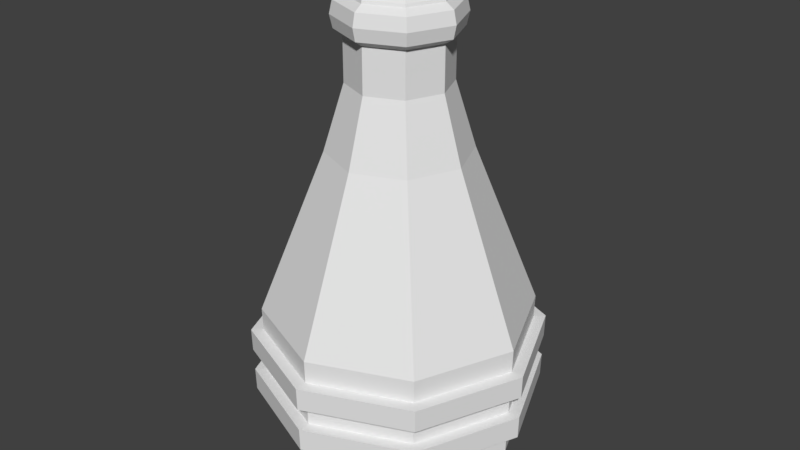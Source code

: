# Source: RefinedHealthPotion.blend  (saved by Blender 2.77.0; exported with 4.5.12 LTS)
import bpy
from mathutils import Matrix  # noqa: F401  (used for matrix-valued properties, if any)

bpy.ops.wm.read_factory_settings(use_empty=True)
scene = bpy.context.scene
scene.name = 'Scene'

# ---- collections
col_collection_1 = bpy.data.collections.new('Collection 1'); scene.collection.children.link(col_collection_1)

# ---- world
world_world = bpy.data.worlds.new('World'); scene.world = world_world
world_world.color = (0.05088, 0.05088, 0.05088)
world_world.use_sun_shadow = False
world_world.sun_shadow_jitter_overblur = 0.0
world_world.cycles.sampling_method = 'MANUAL'

# ---- meshes
me_circle_002 = bpy.data.meshes.new('Circle.002')
me_circle_002.from_pydata([(-2.311e-08, 1.525e-08, -1.162), (1.821e-08, 0.4312, 0.8548), (-0.3049, 0.3049, 0.8548), (-0.4312, -9.43e-09, 0.8548), (-0.3049, -0.3049, 0.8548), (-4.691e-08, -0.4312, 0.8548), (0.3049, -0.3049, 0.8548), (0.4312, 1.456e-08, 0.8548), (0.3049, 0.3049, 0.8548), (0.2669, 0.2669, 1.642), (-0.8312, -2.988e-08, -0.1536), (0.8312, 1.637e-08, -0.1536), (-0.5878, -0.5878, -0.1536), (0.5878, 0.5878, -0.1536), (-8.622e-08, -0.8312, -0.1536), (3.929e-08, 0.8312, -0.1536), (-0.5878, 0.5878, -0.1536), (0.5878, -0.5878, -0.1536), (0.2184, 0.2184, 1.257), (0.3088, 1.344e-08, 1.257), (0.2184, -0.2184, 1.257), (-3.775e-08, -0.3088, 1.257), (-0.2184, -0.2184, 1.257), (-0.3088, -3.742e-09, 1.257), (-0.2184, 0.2184, 1.257), (8.877e-09, 0.3088, 1.257), (1.125e-08, 0.3774, 1.642), (-0.2669, 0.2669, 1.642), (-0.3774, -3.941e-09, 1.642), (-3.806e-08, -0.3774, 1.642), (0.2669, -0.2669, 1.642), (-3.898e-08, -0.2281, 1.797), (-0.1613, -0.1613, 1.797), (0.2545, 0.2545, 1.72), (0.2184, 0.2184, 1.53), (8.877e-09, 0.3088, 1.53), (8.877e-09, 0.3088, 1.754), (-0.2184, 0.2184, 1.53), (-0.2184, 0.2184, 1.754), (-0.3088, -3.742e-09, 1.53), (-0.3088, -3.742e-09, 1.754), (-3.737e-08, -0.3599, 1.72), (-3.775e-08, -0.3088, 1.53), (0.2545, -0.2545, 1.72), (0.2184, -0.2184, 1.53), (0.3088, 1.344e-08, 1.53), (0.3088, 1.344e-08, 1.754), (-0.2184, -0.2184, 1.53), (-0.2184, -0.2184, 1.754), (-0.2545, -0.2545, 1.72), (-0.2545, -0.2545, 1.564), (0.3599, 1.189e-08, 1.72), (0.3599, 1.189e-08, 1.564), (0.2184, -0.2184, 1.754), (0.2545, -0.2545, 1.564), (-3.775e-08, -0.3088, 1.754), (-3.737e-08, -0.3599, 1.564), (-0.3599, -3.742e-09, 1.72), (-0.3599, -3.742e-09, 1.564), (-0.2545, 0.2545, 1.72), (-0.2545, 0.2545, 1.564), (9.653e-09, 0.3599, 1.72), (9.653e-09, 0.3599, 1.564), (0.2184, 0.2184, 1.754), (0.2545, 0.2545, 1.564), (3.74e-08, 0.8114, -0.865), (2.561e-08, 0.6723, -1.162), (-0.4754, 0.4754, -1.162), (-0.5737, 0.5737, -0.865), (-0.6723, -1.973e-08, -1.162), (-0.8114, -2.914e-08, -0.865), (-0.4754, -0.4754, -1.162), (-0.5737, -0.5737, -0.865), (-7.591e-08, -0.6723, -1.162), (-8.511e-08, -0.8114, -0.865), (0.4754, -0.4754, -1.162), (0.5737, -0.5737, -0.865), (0.6723, 1.767e-08, -1.162), (0.8114, 1.6e-08, -0.865), (0.4754, 0.4754, -1.162), (0.5737, 0.5737, -0.865), (0.1613, 0.1613, 1.797), (0.2281, 1.589e-08, 1.797), (0.1613, -0.1613, 1.797), (0.3774, 1.245e-08, 1.642), (-0.2669, -0.2669, 1.642), (-0.2281, -3.742e-09, 1.797), (-0.1613, 0.1613, 1.797), (8.265e-09, 0.2281, 1.797), (0.1613, -0.1613, 1.904), (-1.25e-08, 1.393e-08, 1.904), (-0.1613, 0.1613, 1.904), (0.1613, 0.1613, 1.904), (0.2281, 1.589e-08, 1.904), (-0.2281, -3.742e-09, 1.904), (8.265e-09, 0.2281, 1.904), (-0.1613, -0.1613, 1.904), (-3.898e-08, -0.2281, 1.904), (0.1912, -0.1912, 1.797), (0.2156, -0.2156, 1.771), (0.2067, -0.2067, 1.789), (-0.1912, 0.1912, 1.797), (-0.2156, 0.2156, 1.771), (-0.2067, 0.2067, 1.789), (0.2156, 0.2156, 1.771), (0.1912, 0.1912, 1.797), (0.2067, 0.2067, 1.789), (0.2704, 1.428e-08, 1.797), (0.3049, 1.335e-08, 1.771), (0.2923, 1.362e-08, 1.789), (-0.2704, -3.556e-09, 1.797), (-0.3049, -3.62e-09, 1.771), (-0.2923, -3.611e-09, 1.789), (8.639e-09, 0.3049, 1.771), (8.267e-09, 0.2704, 1.797), (8.385e-09, 0.2923, 1.789), (-3.772e-08, -0.2704, 1.797), (-3.741e-08, -0.3049, 1.771), (-3.737e-08, -0.2923, 1.789), (-0.1912, -0.1912, 1.797), (-0.2156, -0.2156, 1.771), (-0.2067, -0.2067, 1.789), (3.891e-08, 0.8273, -0.2958), (3.854e-08, 0.8233, -0.4381), (3.816e-08, 0.8193, -0.5804), (3.778e-08, 0.8154, -0.7227), (-0.5766, 0.5766, -0.7227), (-0.5794, 0.5794, -0.5804), (-0.5822, 0.5822, -0.4381), (-0.585, 0.585, -0.2958), (-0.8154, -2.929e-08, -0.7227), (-0.8193, -2.943e-08, -0.5804), (-0.8233, -2.958e-08, -0.4381), (-0.8273, -2.973e-08, -0.2958), (-0.5766, -0.5766, -0.7227), (-0.5794, -0.5794, -0.5804), (-0.5822, -0.5822, -0.4381), (-0.585, -0.585, -0.2958), (-8.534e-08, -0.8154, -0.7227), (-8.556e-08, -0.8193, -0.5804), (-8.578e-08, -0.8233, -0.4381), (-8.6e-08, -0.8273, -0.2958), (0.5766, -0.5766, -0.7227), (0.5794, -0.5794, -0.5804), (0.5822, -0.5822, -0.4381), (0.585, -0.585, -0.2958), (0.8154, 1.608e-08, -0.7227), (0.8193, 1.615e-08, -0.5804), (0.8233, 1.622e-08, -0.4381), (0.8273, 1.63e-08, -0.2958), (0.5766, 0.5766, -0.7227), (0.5794, 0.5794, -0.5804), (0.5822, 0.5822, -0.4381), (0.585, 0.585, -0.2958), (3.266e-08, 0.9029, -0.298), (3.082e-08, 0.8989, -0.4402), (3.347e-08, 0.8949, -0.5825), (3.315e-08, 0.891, -0.7248), (-0.63, 0.63, -0.7248), (-0.6328, 0.6328, -0.5825), (-0.6356, 0.6356, -0.4402), (-0.6384, 0.6384, -0.298), (-0.891, -2.929e-08, -0.7248), (-0.8949, -2.943e-08, -0.5825), (-0.8989, -2.958e-08, -0.4402), (-0.9029, -2.973e-08, -0.298), (-0.63, -0.63, -0.7248), (-0.6328, -0.6328, -0.5825), (-0.6356, -0.6356, -0.4402), (-0.6384, -0.6384, -0.298), (-9.768e-08, -0.891, -0.7248), (-9.807e-08, -0.8949, -0.5825), (-1.028e-07, -0.8989, -0.4402), (-1.016e-07, -0.9029, -0.298), (0.63, -0.63, -0.7248), (0.6328, -0.6328, -0.5825), (0.6356, -0.6356, -0.4402), (0.6384, -0.6384, -0.298), (0.891, 1.608e-08, -0.7248), (0.8949, 1.615e-08, -0.5825), (0.8989, 2.239e-08, -0.4402), (0.9029, 2.255e-08, -0.298), (0.63, 0.63, -0.7248), (0.6328, 0.6328, -0.5825), (0.6356, 0.6356, -0.4402), (0.6384, 0.6384, -0.298)], [], [(69, 0, 71), (77, 0, 79), (71, 0, 73), (63, 36, 113, 104), (73, 0, 75), (86, 87, 101, 110), (0, 69, 67), (0, 77, 75), (15, 1, 8, 13), (16, 2, 1, 15), (14, 5, 4, 12), (13, 8, 7, 11), (12, 4, 3, 10), (17, 11, 7, 6), (16, 10, 3, 2), (17, 6, 5, 14), (87, 86, 94, 91), (83, 82, 93, 89), (86, 32, 96, 94), (82, 81, 92, 93), (32, 31, 97, 96), (81, 88, 95, 92), (88, 87, 91, 95), (31, 83, 89, 97), (55, 53, 99, 117), (38, 102, 113, 36), (82, 83, 98, 107), (0, 67, 66), (153, 122, 15, 13), (51, 43, 30, 84), (48, 120, 111, 40), (48, 55, 117, 120), (51, 33, 63, 46), (81, 82, 107, 105), (61, 59, 38, 36), (59, 57, 40, 38), (24, 37, 35, 25), (24, 23, 39, 37), (57, 49, 48, 40), (40, 111, 102, 38), (49, 41, 55, 48), (23, 22, 47, 39), (41, 43, 53, 55), (83, 31, 116, 98), (9, 84, 52, 64), (26, 9, 64, 62), (28, 27, 60, 58), (27, 26, 62, 60), (85, 28, 58, 50), (29, 85, 50, 56), (30, 29, 56, 54), (84, 30, 54, 52), (43, 51, 46, 53), (22, 21, 42, 47), (33, 61, 36, 63), (88, 81, 105, 114), (32, 86, 110, 119), (20, 19, 45, 44), (21, 20, 44, 42), (87, 88, 114, 101), (31, 32, 119, 116), (46, 63, 104, 108), (18, 25, 35, 34), (19, 18, 34, 45), (50, 58, 39, 47), (72, 70, 69, 71), (52, 54, 44, 45), (78, 76, 75, 77), (54, 56, 42, 44), (76, 74, 73, 75), (58, 60, 37, 39), (70, 68, 67, 69), (56, 50, 47, 42), (74, 72, 71, 73), (60, 62, 35, 37), (68, 65, 66, 67), (62, 64, 34, 35), (65, 80, 79, 66), (64, 52, 45, 34), (80, 78, 77, 79), (122, 129, 16, 15), (129, 133, 10, 16), (133, 137, 12, 10), (137, 141, 14, 12), (141, 145, 17, 14), (145, 149, 11, 17), (149, 153, 13, 11), (79, 0, 66), (92, 95, 90), (93, 92, 90), (89, 93, 90), (97, 89, 90), (96, 97, 90), (94, 96, 90), (91, 94, 90), (95, 91, 90), (5, 6, 20, 21), (3, 4, 22, 23), (8, 1, 25, 18), (2, 3, 23, 24), (4, 5, 21, 22), (6, 7, 19, 20), (7, 8, 18, 19), (1, 2, 24, 25), (105, 107, 109, 106), (106, 109, 108, 104), (107, 98, 100, 109), (109, 100, 99, 108), (98, 116, 118, 100), (100, 118, 117, 99), (116, 119, 121, 118), (118, 121, 120, 117), (119, 110, 112, 121), (121, 112, 111, 120), (110, 101, 103, 112), (112, 103, 102, 111), (114, 105, 106, 115), (115, 106, 104, 113), (101, 114, 115, 103), (103, 115, 113, 102), (53, 46, 108, 99), (43, 41, 29, 30), (41, 49, 85, 29), (49, 57, 28, 85), (59, 61, 26, 27), (57, 59, 27, 28), (61, 33, 9, 26), (33, 51, 84, 9), (78, 80, 150, 146), (153, 149, 181, 185), (147, 151, 152, 148), (130, 134, 166, 162), (76, 78, 146, 142), (124, 151, 183, 156), (143, 147, 148, 144), (148, 152, 184, 180), (74, 76, 142, 138), (141, 137, 169, 173), (139, 143, 144, 140), (150, 125, 157, 182), (72, 74, 138, 134), (151, 147, 179, 183), (135, 139, 140, 136), (136, 140, 172, 168), (70, 72, 134, 130), (129, 122, 154, 161), (131, 135, 136, 132), (146, 150, 182, 178), (68, 70, 130, 126), (139, 135, 167, 171), (127, 131, 132, 128), (123, 128, 160, 155), (65, 68, 126, 125), (134, 138, 170, 166), (124, 127, 128, 123), (127, 124, 156, 159), (80, 65, 125, 150), (145, 141, 173, 177), (151, 124, 123, 152), (125, 126, 158, 157), (178, 182, 183, 179), (180, 184, 185, 181), (174, 178, 179, 175), (176, 180, 181, 177), (170, 174, 175, 171), (172, 176, 177, 173), (166, 170, 171, 167), (168, 172, 173, 169), (162, 166, 167, 163), (164, 168, 169, 165), (158, 162, 163, 159), (160, 164, 165, 161), (157, 158, 159, 156), (155, 160, 161, 154), (182, 157, 156, 183), (184, 155, 154, 185), (152, 123, 155, 184), (135, 131, 163, 167), (142, 146, 178, 174), (122, 153, 185, 154), (132, 136, 168, 164), (147, 143, 175, 179), (137, 133, 165, 169), (144, 148, 180, 176), (126, 130, 162, 158), (149, 145, 177, 181), (131, 127, 159, 163), (138, 142, 174, 170), (128, 132, 164, 160), (143, 139, 171, 175), (133, 129, 161, 165), (140, 144, 176, 172)])
_uv = me_circle_002.uv_layers.new(name='UVMap')
_uv.uv.foreach_set('vector', [0.0, 0.0, 0.0, 0.0, 0.0, 0.0, 0.0, 0.0, 0.0, 0.0, 0.0, 0.0, 0.0, 0.0, 0.0, 0.0, 0.0, 0.0, 0.0, 0.0, 0.0, 0.0, 0.0, 0.0, 0.0, 0.0, 0.0, 0.0, 0.0, 0.0, 0.0, 0.0, 0.0, 0.0, 0.0, 0.0, 0.0, 0.0, 0.0, 0.0, 0.0, 0.0, 0.0, 0.0, 0.0, 0.0, 0.0, 0.0, 0.0, 0.0, 0.0, 0.0, 0.0, 0.0, 0.0, 0.0, 0.0, 0.0, 0.0, 0.0, 0.0, 0.0, 0.0, 0.0, 0.0, 0.0, 0.0, 0.0, 0.0, 0.0, 0.0, 0.0, 0.0, 0.0, 0.0, 0.0, 0.0, 0.0, 0.0, 0.0, 0.0, 0.0, 0.0, 0.0, 0.0, 0.0, 0.0, 0.0, 0.0, 0.0, 0.0, 0.0, 0.0, 0.0, 0.0, 0.0, 0.0, 0.0, 0.0, 0.0, 0.0, 0.0, 0.0, 0.0, 0.0, 0.0, 0.0, 0.0, 0.0, 0.0, 0.0, 0.0, 0.0, 0.0, 0.0, 0.0, 0.0, 0.0, 0.0, 0.0, 0.0, 0.0, 0.0, 0.0, 0.0, 0.0, 0.0, 0.0, 0.0, 0.0, 0.0, 0.0, 0.0, 0.0, 0.0, 0.0, 0.0, 0.0, 0.0, 0.0, 0.0, 0.0, 0.0, 0.0, 0.0, 0.0, 0.0, 0.0, 0.0, 0.0, 0.0, 0.0, 0.0, 0.0, 0.0, 0.0, 0.0, 0.0, 0.0, 0.0, 0.0, 0.0, 0.0, 0.0, 0.0, 0.0, 0.0, 0.0, 0.0, 0.0, 0.0, 0.0, 0.0, 0.0, 0.0, 0.0, 0.0, 0.0, 0.0, 0.0, 0.0, 0.0, 0.0, 0.0, 0.0, 0.0, 0.0, 0.0, 0.0, 0.0, 0.0, 0.0, 0.0, 0.0, 0.0, 0.0, 0.0, 0.0, 0.0, 0.0, 0.0, 0.0, 0.0, 0.0, 0.0, 0.0, 0.0, 0.0, 0.0, 0.0, 0.0, 0.0, 0.0, 0.0, 0.0, 0.0, 0.0, 0.0, 0.0, 0.0, 0.0, 0.0, 0.0, 0.0, 0.0, 0.0, 0.0, 0.0, 0.0, 0.0, 0.0, 0.0, 0.0, 0.0, 0.0, 0.0, 0.0, 0.0, 0.0, 0.0, 0.0, 0.0, 0.0, 0.0, 0.0, 0.0, 0.0, 0.0, 0.0, 0.0, 0.0, 0.0, 0.0, 0.0, 0.0, 0.0, 0.0, 0.0, 0.0, 0.0, 0.0, 0.0, 0.0, 0.0, 0.0, 0.0, 0.0, 0.0, 0.0, 0.0, 0.0, 0.0, 0.0, 0.0, 0.0, 0.0, 0.0, 0.0, 0.0, 0.0, 0.0, 0.0, 0.0, 0.0, 0.0, 0.0, 0.0, 0.0, 0.0, 0.0, 0.0, 0.0, 0.0, 0.0, 0.0, 0.0, 0.0, 0.0, 0.0, 0.0, 0.0, 0.0, 0.0, 0.0, 0.0, 0.0, 0.0, 0.0, 0.0, 0.0, 0.0, 0.0, 0.0, 0.0, 0.0, 0.0, 0.0, 0.0, 0.0, 0.0, 0.0, 0.0, 0.0, 0.0, 0.0, 0.0, 0.0, 0.0, 0.0, 0.0, 0.0, 0.0, 0.0, 0.0, 0.0, 0.0, 0.0, 0.0, 0.0, 0.0, 0.0, 0.0, 0.0, 0.0, 0.0, 0.0, 0.0, 0.0, 0.0, 0.0, 0.0, 0.0, 0.0, 0.0, 0.0, 0.0, 0.0, 0.0, 0.0, 0.0, 0.0, 0.0, 0.0, 0.0, 0.0, 0.0, 0.0, 0.0, 0.0, 0.0, 0.0, 0.0, 0.0, 0.0, 0.0, 0.0, 0.0, 0.0, 0.0, 0.0, 0.0, 0.0, 0.0, 0.0, 0.0, 0.0, 0.0, 0.0, 0.0, 0.0, 0.0, 0.0, 0.0, 0.0, 0.0, 0.0, 0.0, 0.0, 0.0, 0.0, 0.0, 0.0, 0.0, 0.0, 0.0, 0.0, 0.0, 0.0, 0.0, 0.0, 0.0, 0.0, 0.0, 0.0, 0.0, 0.0, 0.0, 0.0, 0.0, 0.0, 0.0, 0.0, 0.0, 0.0, 0.0, 0.0, 0.0, 0.0, 0.0, 0.0, 0.0, 0.0, 0.0, 0.0, 0.0, 0.0, 0.0, 0.0, 0.0, 0.0, 0.0, 0.0, 0.0, 0.0, 0.0, 0.0, 0.0, 0.0, 0.0, 0.0, 0.0, 0.0, 0.0, 0.0, 0.0, 0.0, 0.0, 0.0, 0.0, 0.0, 0.0, 0.0, 0.0, 0.0, 0.0, 0.0, 0.0, 0.0, 0.0, 0.0, 0.0, 0.0, 0.0, 0.0, 0.0, 0.0, 0.0, 0.0, 0.0, 0.0, 0.0, 0.0, 0.0, 0.0, 0.0, 0.0, 0.0, 0.0, 0.0, 0.0, 0.0, 0.0, 0.0, 0.0, 0.0, 0.0, 0.0, 0.0, 0.0, 0.0, 0.0, 0.0, 0.0, 0.0, 0.0, 0.0, 0.0, 0.0, 0.0, 0.0, 0.0, 0.0, 0.0, 0.0, 0.0, 0.0, 0.0, 0.0, 0.0, 0.0, 0.0, 0.0, 0.0, 0.0, 0.0, 0.0, 0.0, 0.0, 0.0, 0.0, 0.0, 0.0, 0.0, 0.0, 0.0, 0.0, 0.0, 0.0, 0.0, 0.0, 0.0, 0.0, 0.0, 0.0, 0.0, 0.0, 0.0, 0.0, 0.0, 0.0, 0.0, 0.0, 0.0, 0.0, 0.0, 0.0, 0.0, 0.0, 0.0, 0.0, 0.0, 0.0, 0.0, 0.0, 0.0, 0.0, 0.0, 0.0, 0.0, 0.0, 0.0, 0.0, 0.0, 0.0, 0.0, 0.0, 0.0, 0.0, 0.0, 0.0, 0.0, 0.0, 0.0, 0.0, 0.0, 0.0, 0.0, 0.0, 0.0, 0.0, 0.0, 0.0, 0.0, 0.0, 0.0, 0.0, 0.0, 0.0, 0.0, 0.0, 0.0, 0.0, 0.0, 0.0, 0.0, 0.0, 0.0, 0.0, 0.0, 0.0, 0.0, 0.0, 0.0, 0.0, 0.0, 0.0, 0.0, 0.0, 0.0, 0.0, 0.0, 0.0, 0.0, 0.0, 0.0, 0.0, 0.0, 0.0, 0.0, 0.0, 0.0, 0.0, 0.0, 0.0, 0.0, 0.0, 0.0, 0.0, 0.0, 0.0, 0.0, 0.0, 0.0, 0.0, 0.0, 0.0, 0.0, 0.0, 0.0, 0.0, 0.0, 0.0, 0.0, 0.0, 0.0, 0.0, 0.0, 0.0, 0.0, 0.0, 0.0, 0.0, 0.0, 0.0, 0.0, 0.0, 0.0, 0.0, 0.0, 0.0, 0.0, 0.0, 0.0, 0.0, 0.0, 0.0, 0.0, 0.0, 0.0, 0.0, 0.0, 0.0, 0.0, 0.0, 0.0, 0.0, 0.0, 0.0, 0.0, 0.0, 0.0, 0.0, 0.0, 0.0, 0.0, 0.0, 0.0, 0.0, 0.0, 0.0, 0.0, 0.0, 0.0, 0.0, 0.0, 0.0, 0.0, 0.0, 0.0, 0.0, 0.0, 0.0, 0.0, 0.0, 0.0, 0.0, 0.0, 0.0, 0.0, 0.0, 0.0, 0.0, 0.0, 0.0, 0.0, 0.0, 0.0, 0.0, 0.0, 0.0, 0.0, 0.0, 0.0, 0.0, 0.0, 0.0, 0.0, 0.0, 0.0, 0.0, 0.0, 0.0, 0.0, 0.0, 0.0, 0.0, 0.0, 0.0, 0.0, 0.0, 0.0, 0.0, 0.0, 0.0, 0.0, 0.0, 0.0, 0.0, 0.0, 0.0, 0.0, 0.0, 0.0, 0.0, 0.0, 0.0, 0.0, 0.0, 0.0, 0.0, 0.0, 0.0, 0.0, 0.0, 0.0, 0.0, 0.0, 0.0, 0.0, 0.0, 0.0, 0.0, 0.0, 0.0, 0.0, 0.0, 0.0, 0.0, 0.0, 0.0, 0.0, 0.0, 0.0, 0.0, 0.0, 0.0, 0.0, 0.0, 0.0, 0.0, 0.0, 0.0, 0.0, 0.0, 0.0, 0.0, 0.0, 0.0, 0.0, 0.0, 0.0, 0.0, 0.0, 0.0, 0.0, 0.0, 0.0, 0.0, 0.0, 0.0, 0.0, 0.0, 0.0, 0.0, 0.0, 0.0, 0.0, 0.0, 0.0, 0.0, 0.0, 0.0, 0.0, 0.0, 0.0, 0.0, 0.0, 0.0, 0.0, 0.0, 0.0, 0.0, 0.0, 0.0, 0.0, 0.0, 0.0, 0.0, 0.0, 0.0, 0.0, 0.0, 0.0, 0.0, 0.0, 0.0, 0.0, 0.0, 0.0, 0.0, 0.0, 0.0, 0.0, 0.0, 0.0, 0.0, 0.0, 0.0, 0.0, 0.0, 0.0, 0.0, 0.0, 0.0, 0.0, 0.0, 0.0, 0.0, 0.0, 0.0, 0.0, 0.0, 0.0, 0.0, 0.0, 0.0, 0.0, 0.0, 0.0, 0.0, 0.0, 0.0, 0.0, 0.0, 0.0, 0.0, 0.0, 0.0, 0.0, 0.0, 0.0, 0.0, 0.0, 0.0, 0.0, 0.0, 0.0, 0.0, 0.0, 0.0, 0.0, 0.0, 0.0, 0.0, 0.0, 0.0, 0.0, 0.0, 0.0, 0.0, 0.0, 0.0, 0.0, 0.0, 0.0, 0.0, 0.0, 0.0, 0.0, 0.0, 0.0, 0.0, 0.0, 0.0, 0.0, 0.0, 0.0, 0.0, 0.0, 0.0, 0.0, 0.0, 0.0, 0.0, 0.0, 0.0, 0.0, 0.0, 0.0, 0.0, 0.0, 0.0, 0.0, 0.0, 0.0, 0.0, 0.0, 0.0, 0.0, 0.0, 0.0, 0.0, 0.0, 0.0, 0.0, 0.0, 0.0, 0.0, 0.0, 0.0, 0.0, 0.0, 0.0, 0.0, 0.0, 0.0, 0.0, 0.0, 0.0, 0.0, 0.0, 0.0, 0.0, 0.0, 0.0, 0.0, 0.0, 0.0, 0.0, 0.0, 0.0, 0.0, 0.0, 0.0, 0.0, 0.0, 0.0, 0.0, 0.0, 0.0, 0.0, 0.0, 0.0, 0.0, 0.0, 0.0, 0.0, 0.0, 0.0, 0.0, 0.0, 0.0, 0.0, 0.0, 0.0, 0.0, 0.0, 0.0, 0.0, 0.0, 0.0, 0.0, 0.0, 0.0, 0.0, 0.0, 0.0, 0.0, 0.0, 0.0, 0.0, 0.0, 0.0, 0.0, 0.0, 0.0, 0.0, 0.0, 0.0, 0.0, 0.0, 0.0, 0.0, 0.0, 0.0, 0.0, 0.0, 0.0, 0.0, 0.0, 0.0, 0.0, 0.0, 0.0, 0.0, 0.0, 0.0, 0.0, 0.0, 0.0, 0.0, 0.0, 0.0, 0.0, 0.0, 0.0, 0.0, 0.0, 0.0, 0.0, 0.0, 0.0, 0.0, 0.0, 0.0, 0.0, 0.0, 0.0, 0.0, 0.0, 0.0, 0.0, 0.0, 0.0, 0.0, 0.0, 0.0, 0.0, 0.0, 0.0, 0.0, 0.0, 0.0, 0.0, 0.0, 0.0, 0.0, 0.0, 0.0, 0.0, 0.0, 0.0, 0.0, 0.0, 0.0, 0.0, 0.0, 0.0, 0.0, 0.0, 0.0, 0.0, 0.0, 0.0, 0.0, 0.0, 0.0, 0.0, 0.0, 0.0, 0.0, 0.0, 0.0, 0.0, 0.0, 0.0, 0.0, 0.0, 0.0, 0.0, 0.0, 0.0, 0.0, 0.0, 0.0, 0.0, 0.0, 0.0, 0.0, 0.0, 0.0, 0.0, 0.0, 0.0, 0.0, 0.0, 0.0, 0.0, 0.0, 0.0, 0.0, 0.0, 0.0, 0.0, 0.0, 0.0, 0.0, 0.0, 0.0, 0.0, 0.0, 0.0, 0.0, 0.0, 0.0, 0.0, 0.0, 0.0, 0.0, 0.0, 0.0, 0.0, 0.0, 0.0, 0.0, 0.0, 0.0, 0.0, 0.0, 0.0, 0.0, 0.0, 0.0, 0.0, 0.0, 0.0, 0.0, 0.0, 0.0, 0.0, 0.0, 0.0, 0.0, 0.0, 0.0, 0.0, 0.0, 0.0, 0.0, 0.0, 0.0, 0.0, 0.0, 0.0, 0.0, 0.0, 0.0, 0.0, 0.0, 0.0, 0.0, 0.0, 0.0, 0.0, 0.0, 0.0, 0.0, 0.0, 0.0, 0.0, 0.0, 0.0, 0.0, 0.0, 0.0, 0.0, 0.0, 0.0, 0.0, 0.0, 0.0, 0.0, 0.0, 0.0, 0.0, 0.0, 0.0, 0.0, 0.0, 0.0, 0.0, 0.0, 0.0, 0.0, 0.0, 0.0, 0.0, 0.0, 0.0, 0.0, 0.0, 0.0, 0.0, 0.0, 0.0, 0.0, 0.0, 0.0, 0.0, 0.0, 0.0, 0.0, 0.0, 0.0, 0.0, 0.0, 0.0, 0.0, 0.0, 0.0, 0.0, 0.0, 0.0, 0.0, 0.0, 0.0, 0.0, 0.0, 0.0, 0.0, 0.0, 0.0, 0.0, 0.0, 0.0, 0.0, 0.0, 0.0, 0.0, 0.0, 0.0, 0.0, 0.0, 0.0, 0.0, 0.0, 0.0, 0.0, 0.0, 0.0, 0.0, 0.0, 0.0, 0.0, 0.0, 0.0, 0.0, 0.0, 0.0, 0.0, 0.0, 0.0, 0.0, 0.0, 0.0, 0.0, 0.0, 0.0, 0.0, 0.0, 0.0, 0.0, 0.0, 0.0, 0.0, 0.0, 0.0, 0.0, 0.0, 0.0, 0.0, 0.0, 0.0, 0.0, 0.0, 0.0, 0.0, 0.0, 0.0, 0.0, 0.0, 0.0, 0.0, 0.0, 0.0, 0.0, 0.0, 0.0, 0.0, 0.0, 0.0, 0.0, 0.0, 0.0, 0.0, 0.0, 0.0, 0.0, 0.0, 0.0, 0.0, 0.0, 0.0, 0.0, 0.0, 0.0, 0.0, 0.0, 0.0, 0.0, 0.0, 0.0, 0.0, 0.0, 0.0, 0.0, 0.0, 0.0, 0.0, 0.0, 0.0, 0.0, 0.0, 0.0, 0.0, 0.0, 0.0, 0.0, 0.0, 0.0, 0.0, 0.0, 0.0, 0.0, 0.0, 0.0, 0.0, 0.0, 0.0, 0.0, 0.0, 0.0, 0.0, 0.0, 0.0, 0.0, 0.0, 0.0, 0.0, 0.0, 0.0, 0.0, 0.0, 0.0, 0.0, 0.0, 0.0, 0.0, 0.0, 0.0, 0.0, 0.0, 0.0, 0.0, 0.0, 0.0, 0.0, 0.0, 0.0, 0.0, 0.0, 0.0, 0.0, 0.0, 0.0, 0.0, 0.0, 0.0, 0.0, 0.0, 0.0, 0.0, 0.0, 0.0, 0.0, 0.0, 0.0, 0.0, 0.0, 0.0, 0.0, 0.0, 0.0, 0.0, 0.0, 0.0, 0.0, 0.0, 0.0, 0.0, 0.0, 0.0, 0.0, 0.0, 0.0, 0.0, 0.0, 0.0, 0.0, 0.0, 0.0, 0.0, 0.0, 0.0, 0.0, 0.0, 0.0, 0.0, 0.0, 0.0, 0.0, 0.0, 0.0, 0.0, 0.0, 0.0, 0.0, 0.0, 0.0, 0.0, 0.0, 0.0, 0.0, 0.0, 0.0, 0.0, 0.0, 0.0, 0.0, 0.0, 0.0, 0.0, 0.0, 0.0])
_ca = me_circle_002.color_attributes.new('Col', 'BYTE_COLOR', 'CORNER')
_ca.data.foreach_set('color', [0.7913, 0.07819, 0.04971, 1.0, 0.7913, 0.07819, 0.04971, 1.0, 0.7913, 0.07819, 0.04971, 1.0, 0.7913, 0.07819, 0.04971, 1.0, 0.7913, 0.07819, 0.04971, 1.0, 0.7913, 0.07819, 0.04971, 1.0, 0.7913, 0.07819, 0.04971, 1.0, 0.7913, 0.07819, 0.04971, 1.0, 0.7913, 0.07819, 0.04971, 1.0, 0.5776, 0.7758, 0.7758, 1.0, 0.5776, 0.7758, 0.7758, 1.0, 0.5776, 0.7758, 0.7758, 1.0, 0.5776, 0.7758, 0.7758, 1.0, 0.7913, 0.07819, 0.04971, 1.0, 0.7913, 0.07819, 0.04971, 1.0, 0.7913, 0.07819, 0.04971, 1.0, 0.5776, 0.7758, 0.7758, 1.0, 0.5776, 0.7758, 0.7758, 1.0, 0.5776, 0.7758, 0.7758, 1.0, 0.5776, 0.7758, 0.7758, 1.0, 0.7913, 0.07819, 0.04971, 1.0, 0.7913, 0.07819, 0.04971, 1.0, 0.7913, 0.07819, 0.04971, 1.0, 0.7913, 0.07819, 0.04971, 1.0, 0.7913, 0.07819, 0.04971, 1.0, 0.7913, 0.07819, 0.04971, 1.0, 0.7913, 0.07819, 0.04971, 1.0, 0.7913, 0.07819, 0.04971, 1.0, 0.7913, 0.07819, 0.04971, 1.0, 0.7913, 0.07819, 0.04971, 1.0, 0.7913, 0.07819, 0.04971, 1.0, 0.7913, 0.07819, 0.04971, 1.0, 0.7913, 0.07819, 0.04971, 1.0, 0.7913, 0.07819, 0.04971, 1.0, 0.7913, 0.07819, 0.04971, 1.0, 0.7913, 0.07819, 0.04971, 1.0, 0.7913, 0.07819, 0.04971, 1.0, 0.7913, 0.07819, 0.04971, 1.0, 0.7913, 0.07819, 0.04971, 1.0, 0.7913, 0.07819, 0.04971, 1.0, 0.7913, 0.07819, 0.04971, 1.0, 0.7913, 0.07819, 0.04971, 1.0, 0.7913, 0.07819, 0.04971, 1.0, 0.7913, 0.07819, 0.04971, 1.0, 0.7913, 0.07819, 0.04971, 1.0, 0.7913, 0.07819, 0.04971, 1.0, 0.7913, 0.07819, 0.04971, 1.0, 0.7913, 0.07819, 0.04971, 1.0, 0.7913, 0.07819, 0.04971, 1.0, 0.7913, 0.07819, 0.04971, 1.0, 0.7913, 0.07819, 0.04971, 1.0, 0.7913, 0.07819, 0.04971, 1.0, 0.7913, 0.07819, 0.04971, 1.0, 0.7913, 0.07819, 0.04971, 1.0, 0.7913, 0.07819, 0.04971, 1.0, 0.7913, 0.07819, 0.04971, 1.0, 0.7913, 0.07819, 0.04971, 1.0, 0.7913, 0.07819, 0.04971, 1.0, 0.1529, 0.06125, 0.008023, 1.0, 0.1529, 0.06125, 0.008023, 1.0, 0.1529, 0.06125, 0.008023, 1.0, 0.1529, 0.06125, 0.008023, 1.0, 0.1529, 0.06125, 0.008023, 1.0, 0.1529, 0.06125, 0.008023, 1.0, 0.1529, 0.06125, 0.008023, 1.0, 0.1529, 0.06125, 0.008023, 1.0, 0.1529, 0.06125, 0.008023, 1.0, 0.1529, 0.06125, 0.008023, 1.0, 0.1529, 0.06125, 0.008023, 1.0, 0.1529, 0.06125, 0.008023, 1.0, 0.1529, 0.06125, 0.008023, 1.0, 0.1529, 0.06125, 0.008023, 1.0, 0.1529, 0.06125, 0.008023, 1.0, 0.1529, 0.06125, 0.008023, 1.0, 0.1529, 0.06125, 0.008023, 1.0, 0.1529, 0.06125, 0.008023, 1.0, 0.1529, 0.06125, 0.008023, 1.0, 0.1529, 0.06125, 0.008023, 1.0, 0.1529, 0.06125, 0.008023, 1.0, 0.1529, 0.06125, 0.008023, 1.0, 0.1529, 0.06125, 0.008023, 1.0, 0.1529, 0.06125, 0.008023, 1.0, 0.1529, 0.06125, 0.008023, 1.0, 0.1529, 0.06125, 0.008023, 1.0, 0.1529, 0.06125, 0.008023, 1.0, 0.1529, 0.06125, 0.008023, 1.0, 0.1529, 0.06125, 0.008023, 1.0, 0.1529, 0.06125, 0.008023, 1.0, 0.1529, 0.06125, 0.008023, 1.0, 0.1529, 0.06125, 0.008023, 1.0, 0.5776, 0.7758, 0.7758, 1.0, 0.5776, 0.7758, 0.7758, 1.0, 0.5776, 0.7758, 0.7758, 1.0, 0.5776, 0.7758, 0.7758, 1.0, 0.5776, 0.7758, 0.7758, 1.0, 0.5776, 0.7758, 0.7758, 1.0, 0.5776, 0.7758, 0.7758, 1.0, 0.5776, 0.7758, 0.7758, 1.0, 0.5776, 0.7758, 0.7758, 1.0, 0.5776, 0.7758, 0.7758, 1.0, 0.5776, 0.7758, 0.7758, 1.0, 0.5776, 0.7758, 0.7758, 1.0, 0.7913, 0.07819, 0.04971, 1.0, 0.7913, 0.07819, 0.04971, 1.0, 0.7913, 0.07819, 0.04971, 1.0, 0.7913, 0.07819, 0.04817, 0.9961, 0.7913, 0.07819, 0.04971, 1.0, 0.7913, 0.07819, 0.04971, 1.0, 0.7913, 0.07819, 0.04971, 1.0, 0.5776, 0.7758, 0.7758, 1.0, 0.5776, 0.7758, 0.7758, 1.0, 0.5776, 0.7758, 0.7758, 1.0, 0.5776, 0.7758, 0.7758, 1.0, 0.5776, 0.7758, 0.7758, 1.0, 0.5776, 0.7758, 0.7758, 1.0, 0.5776, 0.7758, 0.7758, 1.0, 0.5776, 0.7758, 0.7758, 1.0, 0.5776, 0.7758, 0.7758, 1.0, 0.5776, 0.7758, 0.7758, 1.0, 0.5776, 0.7758, 0.7758, 1.0, 0.5776, 0.7758, 0.7758, 1.0, 0.5776, 0.7758, 0.7758, 1.0, 0.5776, 0.7758, 0.7758, 1.0, 0.5776, 0.7758, 0.7758, 1.0, 0.5776, 0.7758, 0.7758, 1.0, 0.5776, 0.7758, 0.7758, 1.0, 0.5776, 0.7758, 0.7758, 1.0, 0.5776, 0.7758, 0.7758, 1.0, 0.5776, 0.7758, 0.7758, 1.0, 0.5776, 0.7758, 0.7758, 1.0, 0.5776, 0.7758, 0.7758, 1.0, 0.5776, 0.7758, 0.7758, 1.0, 0.5776, 0.7758, 0.7758, 1.0, 0.5776, 0.7758, 0.7758, 1.0, 0.5776, 0.7758, 0.7758, 1.0, 0.5776, 0.7758, 0.7758, 1.0, 0.5776, 0.7758, 0.7758, 1.0, 0.5776, 0.7758, 0.7758, 1.0, 0.5776, 0.7758, 0.7758, 1.0, 0.5776, 0.7758, 0.7758, 1.0, 0.5776, 0.7758, 0.7758, 1.0, 0.5776, 0.7758, 0.7758, 1.0, 0.5776, 0.7758, 0.7758, 1.0, 0.5776, 0.7758, 0.7758, 1.0, 0.5776, 0.7758, 0.7758, 1.0, 0.5776, 0.7758, 0.7758, 1.0, 0.5776, 0.7758, 0.7758, 1.0, 0.5776, 0.7758, 0.7758, 1.0, 0.5776, 0.7758, 0.7758, 1.0, 0.5776, 0.7758, 0.7758, 1.0, 0.5776, 0.7758, 0.7758, 1.0, 0.5776, 0.7758, 0.7758, 1.0, 0.5776, 0.7758, 0.7758, 1.0, 0.5776, 0.7758, 0.7758, 1.0, 0.5776, 0.7758, 0.7758, 1.0, 0.5776, 0.7758, 0.7758, 1.0, 0.5776, 0.7758, 0.7758, 1.0, 0.5776, 0.7758, 0.7758, 1.0, 0.5776, 0.7758, 0.7758, 1.0, 0.5776, 0.7758, 0.7758, 1.0, 0.5776, 0.7758, 0.7758, 1.0, 0.5776, 0.7758, 0.7758, 1.0, 0.5776, 0.7758, 0.7758, 1.0, 0.5776, 0.7758, 0.7758, 1.0, 0.5776, 0.7758, 0.7758, 1.0, 0.5776, 0.7758, 0.7758, 1.0, 0.5776, 0.7758, 0.7758, 1.0, 0.5776, 0.7758, 0.7758, 1.0, 0.5776, 0.7758, 0.7758, 1.0, 0.5776, 0.7758, 0.7758, 1.0, 0.5776, 0.7758, 0.7758, 1.0, 0.5776, 0.7758, 0.7758, 1.0, 0.5776, 0.7758, 0.7758, 1.0, 0.5776, 0.7758, 0.7758, 1.0, 0.5776, 0.7758, 0.7758, 1.0, 0.5776, 0.7758, 0.7758, 1.0, 0.5776, 0.7758, 0.7758, 1.0, 0.5776, 0.7758, 0.7758, 1.0, 0.5776, 0.7758, 0.7758, 1.0, 0.5776, 0.7758, 0.7758, 1.0, 0.5776, 0.7758, 0.7758, 1.0, 0.5776, 0.7758, 0.7758, 1.0, 0.5776, 0.7758, 0.7758, 1.0, 0.5776, 0.7758, 0.7758, 1.0, 0.5776, 0.7758, 0.7758, 1.0, 0.5776, 0.7758, 0.7758, 1.0, 0.5776, 0.7758, 0.7758, 1.0, 0.5776, 0.7758, 0.7758, 1.0, 0.5776, 0.7758, 0.7758, 1.0, 0.5776, 0.7758, 0.7758, 1.0, 0.5776, 0.7758, 0.7758, 1.0, 0.5776, 0.7758, 0.7758, 1.0, 0.5776, 0.7758, 0.7758, 1.0, 0.5776, 0.7758, 0.7758, 1.0, 0.5776, 0.7758, 0.7758, 1.0, 0.5776, 0.7758, 0.7758, 1.0, 0.5776, 0.7758, 0.7758, 1.0, 0.5776, 0.7758, 0.7758, 1.0, 0.5776, 0.7758, 0.7758, 1.0, 0.5776, 0.7758, 0.7758, 1.0, 0.5776, 0.7758, 0.7758, 1.0, 0.5776, 0.7758, 0.7758, 1.0, 0.5776, 0.7758, 0.7758, 1.0, 0.5776, 0.7758, 0.7758, 1.0, 0.5776, 0.7758, 0.7758, 1.0, 0.5776, 0.7758, 0.7758, 1.0, 0.5776, 0.7758, 0.7758, 1.0, 0.5776, 0.7758, 0.7758, 1.0, 0.5776, 0.7758, 0.7758, 1.0, 0.5776, 0.7758, 0.7758, 1.0, 0.5776, 0.7758, 0.7758, 1.0, 0.5776, 0.7758, 0.7758, 1.0, 0.5776, 0.7758, 0.7758, 1.0, 0.5776, 0.7758, 0.7758, 1.0, 0.5776, 0.7758, 0.7758, 1.0, 0.5776, 0.7758, 0.7758, 1.0, 0.5776, 0.7758, 0.7758, 1.0, 0.5776, 0.7758, 0.7758, 1.0, 0.5776, 0.7758, 0.7758, 1.0, 0.5776, 0.7758, 0.7758, 1.0, 0.5776, 0.7758, 0.7758, 1.0, 0.5776, 0.7758, 0.7758, 1.0, 0.5776, 0.7758, 0.7758, 1.0, 0.5776, 0.7758, 0.7758, 1.0, 0.5776, 0.7758, 0.7758, 1.0, 0.5776, 0.7758, 0.7758, 1.0, 0.5776, 0.7758, 0.7758, 1.0, 0.5776, 0.7758, 0.7758, 1.0, 0.5776, 0.7758, 0.7758, 1.0, 0.5776, 0.7758, 0.7758, 1.0, 0.5776, 0.7758, 0.7758, 1.0, 0.5776, 0.7758, 0.7758, 1.0, 0.5776, 0.7758, 0.7758, 1.0, 0.5776, 0.7758, 0.7758, 1.0, 0.5776, 0.7758, 0.7758, 1.0, 0.5776, 0.7758, 0.7758, 1.0, 0.5776, 0.7758, 0.7758, 1.0, 0.5776, 0.7758, 0.7758, 1.0, 0.5776, 0.7758, 0.7758, 1.0, 0.5776, 0.7758, 0.7758, 1.0, 0.5776, 0.7758, 0.7758, 1.0, 0.5776, 0.7758, 0.7758, 1.0, 0.5776, 0.7758, 0.7758, 1.0, 0.5776, 0.7758, 0.7758, 1.0, 0.5776, 0.7758, 0.7758, 1.0, 0.5776, 0.7758, 0.7758, 1.0, 0.5776, 0.7758, 0.7758, 1.0, 0.5776, 0.7758, 0.7758, 1.0, 0.5776, 0.7758, 0.7758, 1.0, 0.5776, 0.7758, 0.7758, 1.0, 0.5776, 0.7758, 0.7758, 1.0, 0.5776, 0.7758, 0.7758, 1.0, 0.5776, 0.7758, 0.7758, 1.0, 0.7913, 0.07819, 0.04971, 1.0, 0.7913, 0.07819, 0.04971, 1.0, 0.7913, 0.07819, 0.04971, 1.0, 0.7913, 0.07819, 0.04971, 1.0, 0.5776, 0.7758, 0.7758, 1.0, 0.5776, 0.7758, 0.7758, 1.0, 0.5776, 0.7758, 0.7758, 1.0, 0.5776, 0.7758, 0.7758, 1.0, 0.7913, 0.07819, 0.04971, 1.0, 0.7913, 0.07819, 0.04971, 1.0, 0.7913, 0.07819, 0.04971, 1.0, 0.7913, 0.07819, 0.04971, 1.0, 0.5776, 0.7758, 0.7758, 1.0, 0.5776, 0.7758, 0.7758, 1.0, 0.5776, 0.7758, 0.7758, 1.0, 0.5776, 0.7758, 0.7758, 1.0, 0.7913, 0.07819, 0.04971, 1.0, 0.7913, 0.07819, 0.04971, 1.0, 0.7913, 0.07819, 0.04971, 1.0, 0.7913, 0.07819, 0.04971, 1.0, 0.5776, 0.7758, 0.7758, 1.0, 0.5776, 0.7758, 0.7758, 1.0, 0.5776, 0.7758, 0.7758, 1.0, 0.5776, 0.7758, 0.7758, 1.0, 0.7913, 0.07819, 0.04971, 1.0, 0.7913, 0.07819, 0.04971, 1.0, 0.7913, 0.07819, 0.04971, 1.0, 0.7913, 0.07819, 0.04971, 1.0, 0.5776, 0.7758, 0.7758, 1.0, 0.5776, 0.7758, 0.7758, 1.0, 0.5776, 0.7758, 0.7758, 1.0, 0.5776, 0.7758, 0.7758, 1.0, 0.7913, 0.07819, 0.04971, 1.0, 0.7913, 0.07819, 0.04971, 1.0, 0.7913, 0.07819, 0.04971, 1.0, 0.7913, 0.07819, 0.04971, 1.0, 0.5776, 0.7758, 0.7758, 1.0, 0.5776, 0.7758, 0.7758, 1.0, 0.5776, 0.7758, 0.7758, 1.0, 0.5776, 0.7758, 0.7758, 1.0, 0.7913, 0.07819, 0.04971, 1.0, 0.7913, 0.07819, 0.04971, 1.0, 0.7913, 0.07819, 0.04971, 1.0, 0.7913, 0.07819, 0.04971, 1.0, 0.5776, 0.7758, 0.7758, 1.0, 0.5776, 0.7758, 0.7758, 1.0, 0.5776, 0.7758, 0.7758, 1.0, 0.5776, 0.7758, 0.7758, 1.0, 0.7913, 0.07819, 0.04971, 1.0, 0.7913, 0.07819, 0.04971, 1.0, 0.7913, 0.07819, 0.04971, 1.0, 0.7913, 0.07819, 0.04971, 1.0, 0.5776, 0.7758, 0.7758, 1.0, 0.5776, 0.7758, 0.7758, 1.0, 0.5776, 0.7758, 0.7758, 1.0, 0.5776, 0.7758, 0.7758, 1.0, 0.7913, 0.07819, 0.04971, 1.0, 0.7913, 0.07819, 0.04971, 1.0, 0.7913, 0.07819, 0.04971, 1.0, 0.7913, 0.07819, 0.04971, 1.0, 0.7913, 0.07819, 0.04971, 1.0, 0.7913, 0.07819, 0.04817, 0.9961, 0.7913, 0.07819, 0.04971, 1.0, 0.7913, 0.07819, 0.04971, 1.0, 0.7913, 0.07819, 0.04817, 0.9961, 0.7913, 0.07819, 0.04817, 0.9961, 0.7913, 0.07819, 0.04971, 1.0, 0.7913, 0.07819, 0.04971, 1.0, 0.7913, 0.07819, 0.04817, 0.9961, 0.7913, 0.07819, 0.04817, 0.9961, 0.7913, 0.07819, 0.04971, 1.0, 0.7913, 0.07819, 0.04971, 1.0, 0.7913, 0.07819, 0.04817, 0.9961, 0.7913, 0.07819, 0.04817, 0.9961, 0.7913, 0.07819, 0.04971, 1.0, 0.7913, 0.07819, 0.04971, 1.0, 0.7913, 0.07819, 0.04817, 0.9961, 0.7913, 0.07819, 0.04817, 0.9961, 0.7913, 0.07819, 0.04971, 1.0, 0.7913, 0.07819, 0.04971, 1.0, 0.7913, 0.07819, 0.04817, 0.9961, 0.7913, 0.07819, 0.04817, 0.9961, 0.7913, 0.07819, 0.04971, 1.0, 0.7913, 0.07819, 0.04971, 1.0, 0.7913, 0.07819, 0.04817, 0.9961, 0.7913, 0.07819, 0.04817, 0.9961, 0.7913, 0.07819, 0.04971, 1.0, 0.7913, 0.07819, 0.04971, 1.0, 0.7913, 0.07819, 0.04971, 1.0, 0.7913, 0.07819, 0.04971, 1.0, 0.7913, 0.07819, 0.04971, 1.0, 0.1529, 0.06125, 0.008023, 1.0, 0.1529, 0.06125, 0.008023, 1.0, 0.1529, 0.06125, 0.008023, 1.0, 0.1529, 0.06125, 0.008023, 1.0, 0.1529, 0.06125, 0.008023, 1.0, 0.1529, 0.06125, 0.008023, 1.0, 0.1529, 0.06125, 0.008023, 1.0, 0.1529, 0.06125, 0.008023, 1.0, 0.1529, 0.06125, 0.008023, 1.0, 0.1529, 0.06125, 0.008023, 1.0, 0.1529, 0.06125, 0.008023, 1.0, 0.1529, 0.06125, 0.008023, 1.0, 0.1529, 0.06125, 0.008023, 1.0, 0.1529, 0.06125, 0.008023, 1.0, 0.1529, 0.06125, 0.008023, 1.0, 0.1529, 0.06125, 0.008023, 1.0, 0.1529, 0.06125, 0.008023, 1.0, 0.1529, 0.06125, 0.008023, 1.0, 0.1529, 0.06125, 0.008023, 1.0, 0.1529, 0.06125, 0.008023, 1.0, 0.1529, 0.06125, 0.008023, 1.0, 0.1529, 0.06125, 0.008023, 1.0, 0.1529, 0.06125, 0.008023, 1.0, 0.1529, 0.06125, 0.008023, 1.0, 0.5776, 0.7758, 0.7758, 1.0, 0.5776, 0.7758, 0.7758, 1.0, 0.5776, 0.7758, 0.7758, 1.0, 0.5776, 0.7758, 0.7758, 1.0, 0.5776, 0.7758, 0.7758, 1.0, 0.5776, 0.7758, 0.7758, 1.0, 0.5776, 0.7758, 0.7758, 1.0, 0.5776, 0.7758, 0.7758, 1.0, 0.5776, 0.7758, 0.7758, 1.0, 0.5776, 0.7758, 0.7758, 1.0, 0.5776, 0.7758, 0.7758, 1.0, 0.5776, 0.7758, 0.7758, 1.0, 0.5776, 0.7758, 0.7758, 1.0, 0.5776, 0.7758, 0.7758, 1.0, 0.5776, 0.7758, 0.7758, 1.0, 0.5776, 0.7758, 0.7758, 1.0, 0.5776, 0.7758, 0.7758, 1.0, 0.5776, 0.7758, 0.7758, 1.0, 0.5776, 0.7758, 0.7758, 1.0, 0.5776, 0.7758, 0.7758, 1.0, 0.5776, 0.7758, 0.7758, 1.0, 0.5776, 0.7758, 0.7758, 1.0, 0.5776, 0.7758, 0.7758, 1.0, 0.5776, 0.7758, 0.7758, 1.0, 0.5776, 0.7758, 0.7758, 1.0, 0.5776, 0.7758, 0.7758, 1.0, 0.5776, 0.7758, 0.7758, 1.0, 0.5776, 0.7758, 0.7758, 1.0, 0.5776, 0.7758, 0.7758, 1.0, 0.5776, 0.7758, 0.7758, 1.0, 0.5776, 0.7758, 0.7758, 1.0, 0.5776, 0.7758, 0.7758, 1.0, 0.5776, 0.7758, 0.7758, 1.0, 0.5776, 0.7758, 0.7758, 1.0, 0.5776, 0.7758, 0.7758, 1.0, 0.5776, 0.7758, 0.7758, 1.0, 0.5776, 0.7758, 0.7758, 1.0, 0.5776, 0.7758, 0.7758, 1.0, 0.5776, 0.7758, 0.7758, 1.0, 0.5776, 0.7758, 0.7758, 1.0, 0.5776, 0.7758, 0.7758, 1.0, 0.5776, 0.7758, 0.7758, 1.0, 0.5776, 0.7758, 0.7758, 1.0, 0.5776, 0.7758, 0.7758, 1.0, 0.5776, 0.7758, 0.7758, 1.0, 0.5776, 0.7758, 0.7758, 1.0, 0.5776, 0.7758, 0.7758, 1.0, 0.5776, 0.7758, 0.7758, 1.0, 0.5776, 0.7758, 0.7758, 1.0, 0.5776, 0.7758, 0.7758, 1.0, 0.5776, 0.7758, 0.7758, 1.0, 0.5776, 0.7758, 0.7758, 1.0, 0.5776, 0.7758, 0.7758, 1.0, 0.5776, 0.7758, 0.7758, 1.0, 0.5776, 0.7758, 0.7758, 1.0, 0.5776, 0.7758, 0.7758, 1.0, 0.5776, 0.7758, 0.7758, 1.0, 0.5776, 0.7758, 0.7758, 1.0, 0.5776, 0.7758, 0.7758, 1.0, 0.5776, 0.7758, 0.7758, 1.0, 0.5776, 0.7758, 0.7758, 1.0, 0.5776, 0.7758, 0.7758, 1.0, 0.5776, 0.7758, 0.7758, 1.0, 0.5776, 0.7758, 0.7758, 1.0, 0.5776, 0.7758, 0.7758, 1.0, 0.5776, 0.7758, 0.7758, 1.0, 0.5776, 0.7758, 0.7758, 1.0, 0.5776, 0.7758, 0.7758, 1.0, 0.5776, 0.7758, 0.7758, 1.0, 0.5776, 0.7758, 0.7758, 1.0, 0.5776, 0.7758, 0.7758, 1.0, 0.5776, 0.7758, 0.7758, 1.0, 0.5776, 0.7758, 0.7758, 1.0, 0.5776, 0.7758, 0.7758, 1.0, 0.5776, 0.7758, 0.7758, 1.0, 0.5776, 0.7758, 0.7758, 1.0, 0.5776, 0.7758, 0.7758, 1.0, 0.5776, 0.7758, 0.7758, 1.0, 0.5776, 0.7758, 0.7758, 1.0, 0.5776, 0.7758, 0.7758, 1.0, 0.5776, 0.7758, 0.7758, 1.0, 0.5776, 0.7758, 0.7758, 1.0, 0.5776, 0.7758, 0.7758, 1.0, 0.5776, 0.7758, 0.7758, 1.0, 0.5776, 0.7758, 0.7758, 1.0, 0.5776, 0.7758, 0.7758, 1.0, 0.5776, 0.7758, 0.7758, 1.0, 0.5776, 0.7758, 0.7758, 1.0, 0.5776, 0.7758, 0.7758, 1.0, 0.5776, 0.7758, 0.7758, 1.0, 0.5776, 0.7758, 0.7758, 1.0, 0.5776, 0.7758, 0.7758, 1.0, 0.5776, 0.7758, 0.7758, 1.0, 0.5776, 0.7758, 0.7758, 1.0, 0.5776, 0.7758, 0.7758, 1.0, 0.5776, 0.7758, 0.7758, 1.0, 0.5776, 0.7758, 0.7758, 1.0, 0.5776, 0.7758, 0.7758, 1.0, 0.5776, 0.7758, 0.7758, 1.0, 0.5776, 0.7758, 0.7758, 1.0, 0.5776, 0.7758, 0.7758, 1.0, 0.5776, 0.7758, 0.7758, 1.0, 0.5776, 0.7758, 0.7758, 1.0, 0.5776, 0.7758, 0.7758, 1.0, 0.5776, 0.7758, 0.7758, 1.0, 0.5776, 0.7758, 0.7758, 1.0, 0.5776, 0.7758, 0.7758, 1.0, 0.5776, 0.7758, 0.7758, 1.0, 0.5776, 0.7758, 0.7758, 1.0, 0.5776, 0.7758, 0.7758, 1.0, 0.5776, 0.7758, 0.7758, 1.0, 0.5776, 0.7758, 0.7758, 1.0, 0.5776, 0.7758, 0.7758, 1.0, 0.5776, 0.7758, 0.7758, 1.0, 0.5776, 0.7758, 0.7758, 1.0, 0.5776, 0.7758, 0.7758, 1.0, 0.5776, 0.7758, 0.7758, 1.0, 0.5776, 0.7758, 0.7758, 1.0, 0.5776, 0.7758, 0.7758, 1.0, 0.5776, 0.7758, 0.7758, 1.0, 0.5776, 0.7758, 0.7758, 1.0, 0.5776, 0.7758, 0.7758, 1.0, 0.5776, 0.7758, 0.7758, 1.0, 0.5776, 0.7758, 0.7758, 1.0, 0.5776, 0.7758, 0.7758, 1.0, 0.5776, 0.7758, 0.7758, 1.0, 0.5776, 0.7758, 0.7758, 1.0, 0.5776, 0.7758, 0.7758, 1.0, 0.7913, 0.07819, 0.04971, 1.0, 0.7913, 0.07819, 0.04971, 1.0, 0.7913, 0.07819, 0.04971, 1.0, 0.7913, 0.07819, 0.04971, 1.0, 0.7913, 0.07819, 0.04817, 0.9961, 0.7913, 0.07819, 0.04817, 0.9961, 0.7913, 0.07819, 0.04817, 0.9961, 0.7913, 0.07819, 0.04817, 0.9961, 0.7913, 0.07819, 0.04971, 1.0, 0.7913, 0.07819, 0.04971, 1.0, 0.7913, 0.07819, 0.04817, 0.9961, 0.7913, 0.07819, 0.04817, 0.9961, 0.7913, 0.5457, 0.0, 1.0, 0.7913, 0.5457, 0.0, 1.0, 0.7913, 0.5457, 0.0, 1.0, 0.7913, 0.5457, 0.0, 1.0, 0.7913, 0.07819, 0.04971, 1.0, 0.7913, 0.07819, 0.04971, 1.0, 0.7913, 0.07819, 0.04971, 1.0, 0.7913, 0.07819, 0.04971, 1.0, 0.7913, 0.07819, 0.04817, 0.9961, 0.7913, 0.07819, 0.04971, 1.0, 0.7913, 0.07819, 0.04971, 1.0, 0.7913, 0.07819, 0.04817, 0.9961, 0.7913, 0.07819, 0.04971, 1.0, 0.7913, 0.07819, 0.04971, 1.0, 0.7913, 0.07819, 0.04817, 0.9961, 0.7913, 0.07819, 0.04817, 0.9961, 0.7913, 0.5457, 0.0, 1.0, 0.7913, 0.5457, 0.0, 1.0, 0.7913, 0.5457, 0.0, 1.0, 0.7913, 0.5457, 0.0, 1.0, 0.7913, 0.07819, 0.04971, 1.0, 0.7913, 0.07819, 0.04971, 1.0, 0.7913, 0.07819, 0.04971, 1.0, 0.7913, 0.07819, 0.04971, 1.0, 0.7913, 0.5457, 0.0, 1.0, 0.7913, 0.5457, 0.0, 1.0, 0.7913, 0.5457, 0.0, 1.0, 0.7913, 0.5457, 0.0, 1.0, 0.7913, 0.07819, 0.04971, 1.0, 0.7913, 0.07819, 0.04971, 1.0, 0.7913, 0.07819, 0.04817, 0.9961, 0.7913, 0.07819, 0.04817, 0.9961, 0.7913, 0.5457, 0.0, 1.0, 0.7913, 0.5457, 0.0, 1.0, 0.7913, 0.5457, 0.0, 1.0, 0.7913, 0.5457, 0.0, 1.0, 0.7913, 0.07819, 0.04971, 1.0, 0.7913, 0.07819, 0.04971, 1.0, 0.7913, 0.07819, 0.04971, 1.0, 0.7913, 0.07819, 0.04971, 1.0, 0.7913, 0.07819, 0.04971, 1.0, 0.7913, 0.07819, 0.04971, 1.0, 0.7913, 0.07819, 0.04971, 1.0, 0.7913, 0.07819, 0.04971, 1.0, 0.7913, 0.07819, 0.04971, 1.0, 0.7913, 0.07819, 0.04971, 1.0, 0.7913, 0.07819, 0.04817, 0.9961, 0.7913, 0.07819, 0.04817, 0.9961, 0.7913, 0.5457, 0.0, 1.0, 0.7913, 0.5457, 0.0, 1.0, 0.7913, 0.5457, 0.0, 1.0, 0.7913, 0.5457, 0.0, 1.0, 0.7913, 0.07819, 0.04971, 1.0, 0.7913, 0.07819, 0.04971, 1.0, 0.7913, 0.07819, 0.04971, 1.0, 0.7913, 0.07819, 0.04971, 1.0, 0.7913, 0.07819, 0.04817, 0.9961, 0.7913, 0.07819, 0.04971, 1.0, 0.7913, 0.07819, 0.04971, 1.0, 0.7913, 0.07819, 0.04817, 0.9961, 0.7913, 0.07819, 0.04971, 1.0, 0.7913, 0.07819, 0.04971, 1.0, 0.7913, 0.07819, 0.04817, 0.9961, 0.7913, 0.07819, 0.04817, 0.9961, 0.7913, 0.5457, 0.0, 1.0, 0.7913, 0.5457, 0.0, 1.0, 0.7913, 0.5457, 0.0, 1.0, 0.7913, 0.5457, 0.0, 1.0, 0.7913, 0.07819, 0.04971, 1.0, 0.7913, 0.07819, 0.04971, 1.0, 0.7913, 0.07819, 0.04971, 1.0, 0.7913, 0.07819, 0.04971, 1.0, 0.7913, 0.5457, 0.0, 1.0, 0.7913, 0.5457, 0.0, 1.0, 0.7913, 0.5457, 0.0, 1.0, 0.7913, 0.5457, 0.0, 1.0, 0.7913, 0.07819, 0.04971, 1.0, 0.7913, 0.07819, 0.04971, 1.0, 0.7913, 0.07819, 0.04817, 0.9961, 0.7913, 0.07819, 0.04817, 0.9961, 0.7913, 0.5457, 0.0, 1.0, 0.7913, 0.5457, 0.0, 1.0, 0.7913, 0.5457, 0.0, 1.0, 0.7913, 0.5457, 0.0, 1.0, 0.7913, 0.07819, 0.04971, 1.0, 0.7913, 0.07819, 0.04971, 1.0, 0.7913, 0.07819, 0.04971, 1.0, 0.7913, 0.07819, 0.04817, 0.9961, 0.7913, 0.5457, 0.0, 1.0, 0.7913, 0.5457, 0.0, 1.0, 0.7913, 0.5457, 0.0, 1.0, 0.7913, 0.5457, 0.0, 1.0, 0.7913, 0.07819, 0.04817, 0.9961, 0.7913, 0.07819, 0.04971, 1.0, 0.7913, 0.07819, 0.04817, 0.9961, 0.7913, 0.07819, 0.04971, 1.0, 0.7913, 0.07819, 0.04971, 1.0, 0.7913, 0.07819, 0.04817, 0.9961, 0.7913, 0.07819, 0.04817, 0.9961, 0.7913, 0.07819, 0.04971, 1.0, 0.7913, 0.07819, 0.04971, 1.0, 0.7913, 0.07819, 0.04971, 1.0, 0.7913, 0.07819, 0.04817, 0.9961, 0.7913, 0.07819, 0.04971, 1.0, 0.7913, 0.5457, 0.0, 1.0, 0.7913, 0.5457, 0.0, 1.0, 0.7913, 0.5457, 0.0, 1.0, 0.7913, 0.5457, 0.0, 1.0, 0.7913, 0.07819, 0.04971, 1.0, 0.7913, 0.07819, 0.04817, 0.9961, 0.7913, 0.07819, 0.04971, 1.0, 0.7913, 0.07819, 0.04817, 0.9961, 0.7913, 0.5457, 0.0, 1.0, 0.7913, 0.5457, 0.0, 1.0, 0.7913, 0.5457, 0.0, 1.0, 0.7913, 0.5457, 0.0, 1.0, 0.7913, 0.5457, 0.0, 1.0, 0.7913, 0.5457, 0.0, 1.0, 0.7913, 0.5457, 0.0, 1.0, 0.7913, 0.5457, 0.0, 1.0, 0.7913, 0.5457, 0.0, 1.0, 0.7913, 0.5457, 0.0, 1.0, 0.7913, 0.5457, 0.0, 1.0, 0.7913, 0.5457, 0.0, 1.0, 0.7913, 0.5457, 0.0, 1.0, 0.7913, 0.5457, 0.0, 1.0, 0.7913, 0.5457, 0.0, 1.0, 0.7913, 0.5457, 0.0, 1.0, 0.7913, 0.5457, 0.0, 1.0, 0.7913, 0.5457, 0.0, 1.0, 0.7913, 0.5457, 0.0, 1.0, 0.7913, 0.5457, 0.0, 1.0, 0.7913, 0.5457, 0.0, 1.0, 0.7913, 0.5457, 0.0, 1.0, 0.7913, 0.5457, 0.0, 1.0, 0.7913, 0.5457, 0.0, 1.0, 0.7913, 0.5457, 0.0, 1.0, 0.7913, 0.5457, 0.0, 1.0, 0.7913, 0.5457, 0.0, 1.0, 0.7913, 0.5457, 0.0, 1.0, 0.7913, 0.5457, 0.0, 1.0, 0.7913, 0.5457, 0.0, 1.0, 0.7913, 0.5457, 0.0, 1.0, 0.7913, 0.5457, 0.0, 1.0, 0.7913, 0.5457, 0.0, 1.0, 0.7913, 0.5457, 0.0, 1.0, 0.7913, 0.5457, 0.0, 1.0, 0.7913, 0.5457, 0.0, 1.0, 0.7913, 0.5457, 0.0, 1.0, 0.7913, 0.5457, 0.0, 1.0, 0.7913, 0.5457, 0.0, 1.0, 0.7913, 0.5457, 0.0, 1.0, 0.7913, 0.5457, 0.0, 1.0, 0.7913, 0.5457, 0.0, 1.0, 0.7913, 0.5457, 0.0, 1.0, 0.7913, 0.5457, 0.0, 1.0, 0.7913, 0.5457, 0.0, 1.0, 0.7913, 0.5457, 0.0, 1.0, 0.7913, 0.5457, 0.0, 1.0, 0.7913, 0.5457, 0.0, 1.0, 0.7913, 0.5457, 0.0, 1.0, 0.7913, 0.5457, 0.0, 1.0, 0.7913, 0.5457, 0.0, 1.0, 0.7913, 0.5457, 0.0, 1.0, 0.7913, 0.5457, 0.0, 1.0, 0.7913, 0.5457, 0.0, 1.0, 0.7913, 0.5457, 0.0, 1.0, 0.7913, 0.5457, 0.0, 1.0, 0.7913, 0.5457, 0.0, 1.0, 0.7913, 0.5457, 0.0, 1.0, 0.7913, 0.5457, 0.0, 1.0, 0.7913, 0.5457, 0.0, 1.0, 0.7913, 0.5457, 0.0, 1.0, 0.7913, 0.5457, 0.0, 1.0, 0.7913, 0.5457, 0.0, 1.0, 0.7913, 0.5457, 0.0, 1.0, 0.7913, 0.5457, 0.0, 1.0, 0.7913, 0.5457, 0.0, 1.0, 0.7913, 0.5457, 0.0, 1.0, 0.7913, 0.5457, 0.0, 1.0, 0.7913, 0.5457, 0.0, 1.0, 0.7913, 0.5457, 0.0, 1.0, 0.7913, 0.5457, 0.0, 1.0, 0.7913, 0.5457, 0.0, 1.0, 0.7913, 0.5457, 0.0, 1.0, 0.7913, 0.5457, 0.0, 1.0, 0.7913, 0.5457, 0.0, 1.0, 0.7913, 0.5457, 0.0, 1.0, 0.7913, 0.5457, 0.0, 1.0, 0.7913, 0.5457, 0.0, 1.0, 0.7913, 0.5457, 0.0, 1.0, 0.7913, 0.5457, 0.0, 1.0, 0.7913, 0.07819, 0.04971, 1.0, 0.7913, 0.07819, 0.04817, 0.9961, 0.7913, 0.07819, 0.04817, 0.9961, 0.7913, 0.07819, 0.04971, 1.0, 0.7913, 0.5457, 0.0, 1.0, 0.7913, 0.5457, 0.0, 1.0, 0.7913, 0.5457, 0.0, 1.0, 0.7913, 0.5457, 0.0, 1.0, 0.7913, 0.07819, 0.04971, 1.0, 0.7913, 0.07819, 0.04971, 1.0, 0.7913, 0.07819, 0.04971, 1.0, 0.7913, 0.07819, 0.04971, 1.0, 0.7913, 0.5457, 0.0, 1.0, 0.7913, 0.5457, 0.0, 1.0, 0.7913, 0.5457, 0.0, 1.0, 0.7913, 0.5457, 0.0, 1.0, 0.7913, 0.5457, 0.0, 1.0, 0.7913, 0.5457, 0.0, 1.0, 0.7913, 0.5457, 0.0, 1.0, 0.7913, 0.5457, 0.0, 1.0, 0.7913, 0.5457, 0.0, 1.0, 0.7913, 0.5457, 0.0, 1.0, 0.7913, 0.5457, 0.0, 1.0, 0.7913, 0.5457, 0.0, 1.0, 0.7913, 0.5457, 0.0, 1.0, 0.7913, 0.5457, 0.0, 1.0, 0.7913, 0.5457, 0.0, 1.0, 0.7913, 0.5457, 0.0, 1.0, 0.7913, 0.5457, 0.0, 1.0, 0.7913, 0.5457, 0.0, 1.0, 0.7913, 0.5457, 0.0, 1.0, 0.7913, 0.5457, 0.0, 1.0, 0.7913, 0.5457, 0.0, 1.0, 0.7913, 0.5457, 0.0, 1.0, 0.7913, 0.5457, 0.0, 1.0, 0.7913, 0.5457, 0.0, 1.0, 0.7913, 0.5457, 0.0, 1.0, 0.7913, 0.5457, 0.0, 1.0, 0.7913, 0.5457, 0.0, 1.0, 0.7913, 0.5457, 0.0, 1.0, 0.7913, 0.5457, 0.0, 1.0, 0.7913, 0.5457, 0.0, 1.0, 0.7913, 0.5457, 0.0, 1.0, 0.7913, 0.5457, 0.0, 1.0, 0.7913, 0.5457, 0.0, 1.0, 0.7913, 0.5457, 0.0, 1.0, 0.7913, 0.5457, 0.0, 1.0, 0.7913, 0.5457, 0.0, 1.0, 0.7913, 0.5457, 0.0, 1.0, 0.7913, 0.5457, 0.0, 1.0, 0.7913, 0.5457, 0.0, 1.0, 0.7913, 0.5457, 0.0, 1.0])
me_circle_002.use_remesh_preserve_volume = False
me_circle_002.use_remesh_preserve_attributes = False
me_circle_002.use_mirror_vertex_groups = False
me_circle_002.use_paint_bone_selection = False
me_circle_002.use_paint_mask = True
me_circle_002.update()

# ---- objects
ob_health_potion = bpy.data.objects.new('Health potion', me_circle_002)

# ---- transforms, parenting, visibility, modifiers, constraints
ob_health_potion.location = (0.0, 0.0, 0.0)
ob_health_potion.scale = (0.484, 0.484, 0.484)
ob_health_potion.lineart.crease_threshold = 0.0
_m = ob_health_potion.modifiers.new('Triangulate', 'TRIANGULATE')

# ---- collection membership
col_collection_1.objects.link(ob_health_potion)

# ---- scene / render settings (as saved in the file)
scene.frame_start = 1; scene.frame_end = 250; scene.frame_set(1)
scene.render.engine = 'BLENDER_EEVEE_NEXT'
scene.render.resolution_percentage = 50
scene.render.dither_intensity = 0.0
scene.cycles.use_denoising = False
scene.cycles.samples = 128
scene.cycles.sampling_pattern = 'TABULATED_SOBOL'
scene.cycles.light_sampling_threshold = 0.0
scene.cycles.use_adaptive_sampling = False
scene.cycles.use_light_tree = False
scene.cycles.blur_glossy = 0.0
scene.cycles.sample_clamp_indirect = 0.0
scene.view_settings.view_transform = 'Standard'
bpy.context.view_layer.update()

# ---- added for rendering (the .blend has no active camera and no usable light): camera, sun
cam_auto = bpy.data.cameras.new('AutoCamera')
cam_auto.lens = 50.0
cam_auto.sensor_width = 36.0
cam_auto.clip_end = 1000.0
ob_auto_camera = bpy.data.objects.new('AutoCamera', cam_auto)
scene.collection.objects.link(ob_auto_camera)
ob_auto_camera.location = (1.78678, -2.14414, 1.60909)
ob_auto_camera.rotation_euler = (1.09748, -7.21219e-08, 0.694738)
scene.camera = ob_auto_camera
light_auto_sun = bpy.data.lights.new('AutoSun', 'SUN')
light_auto_sun.energy = 3.0
light_auto_sun.angle = 0.0523599
ob_auto_sun = bpy.data.objects.new('AutoSun', light_auto_sun)
scene.collection.objects.link(ob_auto_sun)
ob_auto_sun.rotation_euler = (0.872665, 0.174533, 0.523599)
bpy.context.view_layer.update()
